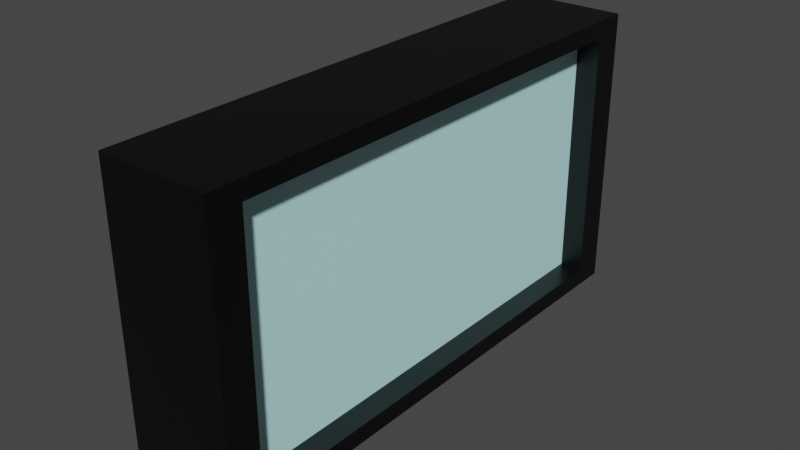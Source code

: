 # Source: centralComputer.blend  (saved by Blender 3.2.14; exported with 4.5.12 LTS)
import bpy
from mathutils import Matrix  # noqa: F401  (used for matrix-valued properties, if any)

bpy.ops.wm.read_factory_settings(use_empty=True)
scene = bpy.context.scene
scene.name = 'Scene'

# ---- collections
col_collection = bpy.data.collections.new('Collection'); scene.collection.children.link(col_collection)

# ---- materials (node trees are filled in below, after node groups)
mat_material = bpy.data.materials.new('Material')
mat_material.alpha_threshold = 0.0
mat_material.use_transparent_shadow = False
mat_material.line_color = (0.0, 0.0, 0.0, 1.0)
mat_material_001 = bpy.data.materials.new('Material.001')
mat_material_001.use_transparent_shadow = False

# ---- material node trees
mat_material.use_nodes = True; mat_material.node_tree.nodes.clear()
_N = mat_material.node_tree.nodes; _L = mat_material.node_tree.links
n0 = _N.new('ShaderNodeOutputMaterial'); n0.name = 'Material Output'; n0.location = (300, 300)
n1 = _N.new('ShaderNodeBsdfPrincipled'); n1.name = 'Principled BSDF'; n1.location = (10, 300)
n1.distribution = 'GGX'
n1.subsurface_method = 'RANDOM_WALK_SKIN'
n1.inputs[0].default_value = (0.0, 0.0, 0.0, 1.0)
n1.inputs[2].default_value = 0.4
n1.inputs[3].default_value = 1.45
n1.inputs[27].default_value = (0.0, 0.0, 0.0, 1.0)
n1.inputs[28].default_value = 1.0
_L.new(n1.outputs[0], n0.inputs[0])
n0.is_active_output = True
mat_material_001.use_nodes = True; mat_material_001.node_tree.nodes.clear()
_N = mat_material_001.node_tree.nodes; _L = mat_material_001.node_tree.links
n0 = _N.new('ShaderNodeBsdfPrincipled'); n0.name = 'Principled BSDF'; n0.location = (10, 300)
n0.distribution = 'GGX'
n0.subsurface_method = 'RANDOM_WALK_SKIN'
n0.inputs[0].default_value = (0.5698, 0.9713, 1.0, 1.0)
n0.inputs[3].default_value = 1.45
n0.inputs[27].default_value = (0.0, 0.0, 0.0, 1.0)
n0.inputs[28].default_value = 1.0
n1 = _N.new('ShaderNodeOutputMaterial'); n1.name = 'Material Output'; n1.location = (300, 300)
_L.new(n0.outputs[0], n1.inputs[0])
n1.is_active_output = True

# ---- world
world_world = bpy.data.worlds.new('World'); scene.world = world_world
world_world.use_nodes = True; world_world.node_tree.nodes.clear()
_N = world_world.node_tree.nodes; _L = world_world.node_tree.links
n0 = _N.new('ShaderNodeOutputWorld'); n0.name = 'World Output'; n0.location = (300, 300)
n1 = _N.new('ShaderNodeBackground'); n1.name = 'Background'; n1.location = (10, 300)
n1.inputs[0].default_value = (0.05088, 0.05088, 0.05088, 1.0)
_L.new(n1.outputs[0], n0.inputs[0])
n0.is_active_output = True
world_world.color = (0.05088, 0.05088, 0.05088)
world_world.use_sun_shadow = False
world_world.sun_shadow_jitter_overblur = 0.0

# ---- meshes
me_cube = bpy.data.meshes.new('Cube')
me_cube.from_pydata([(1.0, 0.8784, 0.8784), (1.0, 0.8784, -0.8784), (1.0, -0.8784, 0.8784), (1.0, -0.8784, -0.8784), (-1.0, 1.0, 1.0), (-1.0, 1.0, -1.0), (-1.0, -1.0, 1.0), (-1.0, -1.0, -1.0), (1.0, 1.0, 1.0), (1.0, 1.0, -1.0), (1.0, -1.0, 1.0), (1.0, -1.0, -1.0), (0.5789, 0.8784, 0.8784), (0.5789, 0.8784, -0.8784), (0.5789, -0.8784, 0.8784), (0.5789, -0.8784, -0.8784)], [], [(8, 4, 6, 10), (11, 10, 6, 7), (7, 6, 4, 5), (5, 9, 11, 7), (3, 1, 13, 15), (5, 4, 8, 9), (0, 1, 9, 8), (3, 2, 10, 11), (2, 0, 8, 10), (1, 3, 11, 9), (13, 12, 14, 15), (2, 3, 15, 14), (0, 2, 14, 12), (1, 0, 12, 13)])
me_cube.polygons.foreach_set('material_index', [0, 0, 0, 0, 0, 0, 0, 0, 0, 0, 1, 0, 0, 0])
_uv = me_cube.uv_layers.new(name='UVMap')
_uv.uv.foreach_set('vector', [0.625, 0.5, 0.875, 0.5, 0.875, 0.75, 0.625, 0.75, 0.375, 0.75, 0.625, 0.75, 0.625, 1.0, 0.375, 1.0, 0.375, 0.0, 0.625, 0.0, 0.625, 0.25, 0.375, 0.25, 0.125, 0.5, 0.375, 0.5, 0.375, 0.75, 0.125, 0.75, 0.3902, 0.7348, 0.3902, 0.5152, 0.3902, 0.5152, 0.3902, 0.7348, 0.375, 0.25, 0.625, 0.25, 0.625, 0.5, 0.375, 0.5, 0.6098, 0.5152, 0.3902, 0.5152, 0.375, 0.5, 0.625, 0.5, 0.3902, 0.7348, 0.6098, 0.7348, 0.625, 0.75, 0.375, 0.75, 0.6098, 0.7348, 0.6098, 0.5152, 0.625, 0.5, 0.625, 0.75, 0.3902, 0.5152, 0.3902, 0.7348, 0.375, 0.75, 0.375, 0.5, 0.3902, 0.5152, 0.6098, 0.5152, 0.6098, 0.7348, 0.3902, 0.7348, 0.6098, 0.7348, 0.3902, 0.7348, 0.3902, 0.7348, 0.6098, 0.7348, 0.6098, 0.5152, 0.6098, 0.7348, 0.6098, 0.7348, 0.6098, 0.5152, 0.3902, 0.5152, 0.6098, 0.5152, 0.6098, 0.5152, 0.3902, 0.5152])
me_cube.materials.append(mat_material)
me_cube.materials.append(mat_material_001)
me_cube.use_mirror_vertex_groups = False
me_cube.update()

# ---- objects
ob_cube = bpy.data.objects.new('Cube', me_cube)

# ---- transforms, parenting, visibility, modifiers, constraints
ob_cube.location = (0.0, 0.0, 0.0)
ob_cube.scale = (1.203, 5.713, 3.127)
ob_cube.lock_rotations_4d = False
ob_cube.empty_display_type = 'ARROWS'
ob_cube.lineart.crease_threshold = 0.0

# ---- collection membership
col_collection.objects.link(ob_cube)

# ---- scene / render settings (as saved in the file)
scene.frame_start = 1; scene.frame_end = 250; scene.frame_set(1)
scene.render.engine = 'BLENDER_EEVEE_NEXT'
scene.cycles.sampling_pattern = 'TABULATED_SOBOL'
scene.cycles.use_light_tree = False
scene.view_settings.view_transform = 'Filmic'
bpy.context.view_layer.update()

# ---- added for rendering (the .blend has no active camera and no usable light): camera, sun
cam_auto = bpy.data.cameras.new('AutoCamera')
cam_auto.lens = 50.0
cam_auto.sensor_width = 36.0
cam_auto.clip_end = 1000.0
ob_auto_camera = bpy.data.objects.new('AutoCamera', cam_auto)
scene.collection.objects.link(ob_auto_camera)
ob_auto_camera.location = (12.2556, -14.7068, 9.80451)
ob_auto_camera.rotation_euler = (1.09748, -7.21219e-08, 0.694738)
scene.camera = ob_auto_camera
light_auto_sun = bpy.data.lights.new('AutoSun', 'SUN')
light_auto_sun.energy = 3.0
light_auto_sun.angle = 0.0523599
ob_auto_sun = bpy.data.objects.new('AutoSun', light_auto_sun)
scene.collection.objects.link(ob_auto_sun)
ob_auto_sun.rotation_euler = (0.872665, 0.174533, 0.523599)
bpy.context.view_layer.update()
